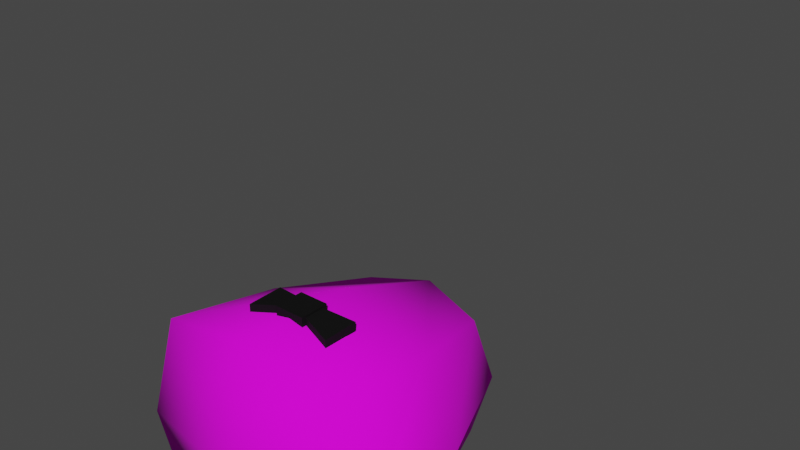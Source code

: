 # Source: Penguin.blend  (saved by Blender 4.0.36; exported with 4.5.12 LTS)
import bpy
from mathutils import Matrix  # noqa: F401  (used for matrix-valued properties, if any)

bpy.ops.wm.read_factory_settings(use_empty=True)
scene = bpy.context.scene
scene.name = 'Scene'

# ---- collections
col_collection = bpy.data.collections.new('Collection'); scene.collection.children.link(col_collection)

# ---- images (referenced by path relative to the original .blend; pixels are not part of the script)
import os
ASSET_DIR = os.environ.get("B2B_ASSET_DIR", "")  # directory of the original .blend (textures are referenced by path, not embedded)
HERE = os.path.dirname(os.path.abspath(__file__))  # packed textures are extracted next to this script under _unpacked/

def load_image(name, relpath, width, height, colorspace="sRGB"):
    """Load a texture the original file referenced (path relative to the .blend, or extracted next to this script)."""
    p = next((c for c in (os.path.join(HERE, relpath), os.path.join(ASSET_DIR, relpath)) if relpath and os.path.exists(c)), "")
    if p:
        img = bpy.data.images.load(p, check_existing=True)
        img.name = name
    else:  # same state as the original file: an image datablock whose file is absent (Cycles renders it pink)
        img = bpy.data.images.new(name, width, height)
        img.source = "FILE"
        img.filepath = "//" + (relpath or name)
    img.colorspace_settings.name = colorspace
    return img
img_penguin_body_texture_64x64_png = load_image('Penguin Body Texture 64x64.png', 'Penguin Body Texture 64x64.png', 1024, 1024, 'sRGB')
img_penguin_arms_texture_64x64_png = load_image('Penguin Arms Texture 64x64.png', 'Penguin Arms Texture 64x64.png', 1024, 1024, 'sRGB')
img_penguin_feet_texture_64x64_png = load_image('Penguin Feet Texture 64x64.png', 'Penguin Feet Texture 64x64.png', 1024, 1024, 'sRGB')
img_penguin_backpack_texture_64x64_png = load_image('Penguin Backpack Texture 64x64.png', 'Penguin Backpack Texture 64x64.png', 1024, 1024, 'sRGB')
img_penguin_beak_texture_64x64_png = load_image('Penguin Beak Texture 64x64.png', 'Penguin Beak Texture 64x64.png', 1024, 1024, 'sRGB')

# ---- materials (node trees are filled in below, after node groups)
mat_body = bpy.data.materials.new('Body')
mat_body.alpha_threshold = 0.0
mat_body.use_transparent_shadow = False
mat_body.line_color = (0.0, 0.0, 0.0, 1.0)
mat_arms = bpy.data.materials.new('Arms')
mat_arms.use_transparent_shadow = False
mat_feet = bpy.data.materials.new('Feet')
mat_feet.use_transparent_shadow = False
mat_backpack = bpy.data.materials.new('Backpack')
mat_backpack.use_transparent_shadow = False
mat_beak = bpy.data.materials.new('Beak')
mat_beak.use_transparent_shadow = False
mat_bowtie = bpy.data.materials.new('Bowtie')
mat_bowtie.use_transparent_shadow = False

# ---- material node trees
mat_body.use_nodes = True; mat_body.node_tree.nodes.clear()
_N = mat_body.node_tree.nodes; _L = mat_body.node_tree.links
n0 = _N.new('ShaderNodeOutputMaterial'); n0.name = 'Material Output'; n0.location = (300, 300)
n1 = _N.new('ShaderNodeTexImage'); n1.name = 'Image Texture'; n1.location = (-341, 184)
n1.image = img_penguin_body_texture_64x64_png
n1.interpolation = 'Closest'
n2 = _N.new('ShaderNodeBsdfPrincipled'); n2.name = 'Principled BSDF'; n2.location = (-7, 332)
n2.distribution = 'GGX'
n2.subsurface_method = 'RANDOM_WALK_SKIN'
n2.inputs[2].default_value = 1.0
n2.inputs[3].default_value = 1.45
n2.inputs[13].default_value = 0.203
n2.inputs[27].default_value = (0.0, 0.0, 0.0, 1.0)
n2.inputs[28].default_value = 1.0
_L.new(n2.outputs[0], n0.inputs[0])
_L.new(n1.outputs[0], n2.inputs[0])
n0.is_active_output = True
mat_arms.use_nodes = True; mat_arms.node_tree.nodes.clear()
_N = mat_arms.node_tree.nodes; _L = mat_arms.node_tree.links
n0 = _N.new('ShaderNodeBsdfPrincipled'); n0.name = 'Principled BSDF'; n0.location = (10, 300)
n0.distribution = 'GGX'
n0.subsurface_method = 'RANDOM_WALK_SKIN'
n0.inputs[2].default_value = 0.9091
n0.inputs[3].default_value = 1.45
n0.inputs[13].default_value = 0.1576
n0.inputs[27].default_value = (0.0, 0.0, 0.0, 1.0)
n0.inputs[28].default_value = 1.0
n1 = _N.new('ShaderNodeOutputMaterial'); n1.name = 'Material Output'; n1.location = (300, 300)
n2 = _N.new('ShaderNodeTexImage'); n2.name = 'Image Texture'; n2.location = (-339, 113)
n2.image = img_penguin_arms_texture_64x64_png
_L.new(n0.outputs[0], n1.inputs[0])
_L.new(n2.outputs[0], n0.inputs[0])
n1.is_active_output = True
mat_feet.use_nodes = True; mat_feet.node_tree.nodes.clear()
_N = mat_feet.node_tree.nodes; _L = mat_feet.node_tree.links
n0 = _N.new('ShaderNodeBsdfPrincipled'); n0.name = 'Principled BSDF'; n0.location = (10, 300)
n0.distribution = 'GGX'
n0.subsurface_method = 'RANDOM_WALK_SKIN'
n0.inputs[2].default_value = 1.0
n0.inputs[3].default_value = 1.45
n0.inputs[13].default_value = 0.1303
n0.inputs[27].default_value = (0.0, 0.0, 0.0, 1.0)
n0.inputs[28].default_value = 1.0
n1 = _N.new('ShaderNodeOutputMaterial'); n1.name = 'Material Output'; n1.location = (300, 300)
n2 = _N.new('ShaderNodeTexImage'); n2.name = 'Image Texture'; n2.location = (-347, 169)
n2.image = img_penguin_feet_texture_64x64_png
n2.interpolation = 'Closest'
_L.new(n0.outputs[0], n1.inputs[0])
_L.new(n2.outputs[0], n0.inputs[0])
n1.is_active_output = True
mat_backpack.use_nodes = True; mat_backpack.node_tree.nodes.clear()
_N = mat_backpack.node_tree.nodes; _L = mat_backpack.node_tree.links
n0 = _N.new('ShaderNodeBsdfPrincipled'); n0.name = 'Principled BSDF'; n0.location = (10, 300)
n0.distribution = 'GGX'
n0.subsurface_method = 'RANDOM_WALK_SKIN'
n0.inputs[2].default_value = 0.8455
n0.inputs[3].default_value = 1.45
n0.inputs[13].default_value = 0.197
n0.inputs[27].default_value = (0.0, 0.0, 0.0, 1.0)
n0.inputs[28].default_value = 1.0
n1 = _N.new('ShaderNodeOutputMaterial'); n1.name = 'Material Output'; n1.location = (300, 300)
n2 = _N.new('ShaderNodeTexImage'); n2.name = 'Image Texture'; n2.location = (-330, 138)
n2.image = img_penguin_backpack_texture_64x64_png
n2.interpolation = 'Closest'
_L.new(n0.outputs[0], n1.inputs[0])
_L.new(n2.outputs[0], n0.inputs[0])
n1.is_active_output = True
mat_beak.use_nodes = True; mat_beak.node_tree.nodes.clear()
_N = mat_beak.node_tree.nodes; _L = mat_beak.node_tree.links
n0 = _N.new('ShaderNodeBsdfPrincipled'); n0.name = 'Principled BSDF'; n0.location = (10, 300)
n0.distribution = 'GGX'
n0.subsurface_method = 'RANDOM_WALK_SKIN'
n0.inputs[2].default_value = 1.0
n0.inputs[3].default_value = 1.45
n0.inputs[13].default_value = 0.1606
n0.inputs[27].default_value = (0.0, 0.0, 0.0, 1.0)
n0.inputs[28].default_value = 1.0
n1 = _N.new('ShaderNodeOutputMaterial'); n1.name = 'Material Output'; n1.location = (300, 300)
n2 = _N.new('ShaderNodeTexImage'); n2.name = 'Image Texture'; n2.location = (-313, 179)
n2.image = img_penguin_beak_texture_64x64_png
n2.interpolation = 'Closest'
_L.new(n0.outputs[0], n1.inputs[0])
_L.new(n2.outputs[0], n0.inputs[0])
n1.is_active_output = True
mat_bowtie.use_nodes = True; mat_bowtie.node_tree.nodes.clear()
_N = mat_bowtie.node_tree.nodes; _L = mat_bowtie.node_tree.links
n0 = _N.new('ShaderNodeBsdfPrincipled'); n0.name = 'Principled BSDF'; n0.location = (10, 300)
n0.distribution = 'GGX'
n0.subsurface_method = 'RANDOM_WALK_SKIN'
n0.inputs[0].default_value = (0.002752, 0.002752, 0.002752, 1.0)
n0.inputs[2].default_value = 0.8222
n0.inputs[3].default_value = 1.45
n0.inputs[13].default_value = 0.2111
n0.inputs[27].default_value = (0.0, 0.0, 0.0, 1.0)
n0.inputs[28].default_value = 1.0
n1 = _N.new('ShaderNodeOutputMaterial'); n1.name = 'Material Output'; n1.location = (300, 300)
_L.new(n0.outputs[0], n1.inputs[0])
n1.is_active_output = True

# ---- world
world_world = bpy.data.worlds.new('World'); scene.world = world_world
world_world.use_nodes = True; world_world.node_tree.nodes.clear()
_N = world_world.node_tree.nodes; _L = world_world.node_tree.links
n0 = _N.new('ShaderNodeOutputWorld'); n0.name = 'World Output'; n0.location = (300, 300)
n1 = _N.new('ShaderNodeBackground'); n1.name = 'Background'; n1.location = (10, 300)
n1.inputs[0].default_value = (0.05088, 0.05088, 0.05088, 1.0)
_L.new(n1.outputs[0], n0.inputs[0])
n0.is_active_output = True
world_world.color = (0.05088, 0.05088, 0.05088)
world_world.use_sun_shadow = False
world_world.sun_shadow_jitter_overblur = 0.0

# ---- meshes
me_cube = bpy.data.meshes.new('Cube')
me_cube.from_pydata([(0.409, 0.409, 1.652), (0.6639, 0.6639, 0.2604), (0.409, -0.409, 1.652), (0.6639, -0.6639, 0.2604), (3.077e-09, 0.8094, 0.197), (0.5733, 0.5733, 0.964), (0.5733, -0.5733, 0.964), (-4.028e-09, -0.4987, 1.735), (0.4987, -2.559e-09, 1.735), (-5.58e-09, -0.8094, 0.197), (-9.801e-10, 0.4987, 1.735), (0.8094, -2.202e-09, 0.197), (-7.837e-09, 5.822e-09, 1.909), (1.236e-08, -0.7896, 0.964), (-4.343e-09, -7.149e-09, 0.06411), (0.7896, 8.759e-09, 0.964), (1.236e-08, 0.7896, 0.964)], [], [(0, 10, 12, 8), (8, 12, 7, 2), (3, 6, 13, 9), (6, 2, 7, 13), (4, 1, 11, 14), (14, 11, 3, 9), (1, 5, 15, 11), (5, 0, 8, 15), (15, 8, 2, 6), (11, 15, 6, 3), (16, 10, 0, 5), (4, 16, 5, 1)])
me_cube.polygons.foreach_set('use_smooth', [True] * 12)
_uv = me_cube.uv_layers.new(name='UVMap')
_uv.uv.foreach_set('vector', [0.04576, 0.7976, 0.1017, 0.7773, 0.1173, 0.8493, 0.04405, 0.8571, 0.04405, 0.8571, 0.1173, 0.8493, 0.1173, 0.9229, 0.05829, 0.9149, 0.129, 0.7484, 0.129, 0.8481, 0.04378, 0.8545, 0.0338, 0.7479, 0.129, 0.8481, 0.1231, 0.9493, 0.06633, 0.9672, 0.04378, 0.8545, 0.8959, 0.7301, 0.992, 0.7775, 0.9869, 0.8844, 0.8642, 0.8527, 0.8642, 0.8527, 0.9869, 0.8844, 0.9395, 0.9805, 0.8325, 0.9754, 0.9328, 0.06394, 0.8732, 0.5136, 0.4977, 0.4827, 0.5013, 0.009531, 0.8732, 0.5136, 0.7647, 0.9602, 0.4939, 0.9904, 0.4977, 0.4827, 0.4977, 0.4827, 0.4939, 0.9904, 0.2235, 0.9562, 0.1217, 0.508, 0.5013, 0.009531, 0.4977, 0.4827, 0.1217, 0.508, 0.06892, 0.05744, 0.128, 0.8525, 0.1145, 0.9667, 0.05644, 0.9534, 0.04254, 0.853, 0.1295, 0.7455, 0.128, 0.8525, 0.04254, 0.853, 0.03464, 0.7535])
me_cube.materials.append(mat_body)
me_cube.use_mirror_vertex_groups = False
me_cube.update()
me_cube_001 = bpy.data.meshes.new('Cube.001')
me_cube_001.from_pydata([(1.091, 0.0, 0.1348), (0.7161, 0.0, 1.082), (0.8302, -0.2667, 0.4261), (0.8302, 0.2667, 0.4261), (1.082, 0.2667, 0.5257), (1.082, -0.2667, 0.5257)], [], [(2, 1, 3), (3, 1, 4), (4, 1, 5), (5, 1, 2), (0, 5, 2), (0, 4, 5), (0, 3, 4), (0, 2, 3)])
me_cube_001.polygons.foreach_set('use_smooth', [True] * 8)
_uv = me_cube_001.uv_layers.new(name='UVMap')
_uv.uv.foreach_set('vector', [0.9548, 0.2067, 0.9084, 0.5961, 0.6731, 0.2824, 0.03066, 0.6733, 0.3642, 0.1147, 0.2609, 0.6359, 0.2609, 0.6359, 0.3642, 0.1147, 0.5101, 0.6256, 0.5101, 0.6256, 0.3642, 0.1147, 0.7427, 0.6439, 0.4001, 0.984, 0.5101, 0.6256, 0.7427, 0.6439, 0.4001, 0.984, 0.2609, 0.6359, 0.5101, 0.6256, 0.4001, 0.984, 0.03066, 0.6733, 0.2609, 0.6359, 0.7585, 0.038, 0.9548, 0.2067, 0.6731, 0.2824])
me_cube_001.materials.append(mat_arms)
me_cube_001.update()
me_cube_002 = bpy.data.meshes.new('Cube.002')
me_cube_002.from_pydata([(0.3125, -0.5474, -0.08922), (0.3125, -0.5474, 0.08922), (0.1883, 0.1597, -0.08922), (0.1883, 0.1597, 0.08922), (0.9045, -0.2316, -0.08922), (0.9045, -0.2316, 0.08922), (0.3864, 0.2654, -0.08922), (0.3864, 0.2654, 0.08922), (0.1519, -0.2464, -0.08922), (0.1519, -0.2464, 0.08922), (0.7439, 0.06944, -0.08922), (0.7439, 0.06944, 0.08922)], [], [(8, 9, 3, 2), (2, 3, 7, 6), (10, 11, 5, 4), (4, 5, 1, 0), (8, 10, 4, 0), (11, 9, 1, 5), (7, 3, 9, 11), (2, 6, 10, 8), (6, 7, 11, 10), (0, 1, 9, 8)])
me_cube_002.polygons.foreach_set('use_smooth', [True] * 10)
_uv = me_cube_002.uv_layers.new(name='UVMap')
_uv.uv.foreach_set('vector', [0.8637, 0.6045, 0.8238, 0.6045, 0.8238, 0.5133, 0.8637, 0.5133, 0.8637, 0.5133, 0.8238, 0.5133, 0.8238, 0.4631, 0.8637, 0.4631, 0.8637, 0.3719, 0.8238, 0.3719, 0.8238, 0.2956, 0.8637, 0.2956, 0.6719, 0.4312, 0.6719, 0.5997, 0.03816, 0.5997, 0.03816, 0.4312, 0.03816, 0.109, 0.6719, 0.109, 0.6719, 0.4312, 0.03816, 0.4312, 0.6719, 0.922, 0.03816, 0.922, 0.03816, 0.5997, 0.6719, 0.5997, 0.8238, 0.4631, 0.8238, 0.5133, 0.7475, 0.5633, 0.7475, 0.4132, 0.8637, 0.5133, 0.8637, 0.4631, 0.94, 0.4132, 0.94, 0.5633, 0.8637, 0.4631, 0.8238, 0.4631, 0.8238, 0.3719, 0.8637, 0.3719, 0.8637, 0.6809, 0.8238, 0.6809, 0.8238, 0.6045, 0.8637, 0.6045])
me_cube_002.materials.append(mat_feet)
me_cube_002.update()
me_cube_003 = bpy.data.meshes.new('Cube.003')
me_cube_003.from_pydata([(0.444, 0.8117, 0.367), (0.444, 0.7056, 1.249), (0.444, 1.182, 0.4116), (0.444, 1.076, 1.293), (0.444, 1.111, 0.9994), (0.444, 1.146, 0.7055), (0.444, 0.741, 0.9548), (0.444, 0.7763, 0.6609), (2.277e-09, 1.182, 0.4116), (2.277e-09, 1.076, 1.293), (2.277e-09, 0.8117, 0.367), (2.277e-09, 0.7056, 1.249), (2.277e-09, 0.7763, 0.6609), (2.277e-09, 0.741, 0.9548), (2.277e-09, 1.146, 0.7055), (2.277e-09, 1.111, 0.9994), (-0.444, 0.8117, 0.367), (-0.444, 0.7056, 1.249), (-0.444, 1.182, 0.4116), (-0.444, 1.076, 1.293), (-0.444, 1.111, 0.9994), (-0.444, 1.146, 0.7055), (-0.444, 0.741, 0.9548), (-0.444, 0.7763, 0.6609)], [], [(15, 9, 3, 4), (8, 2, 0, 10), (2, 5, 7, 0), (5, 4, 6, 7), (8, 14, 5, 2), (14, 15, 4, 5), (7, 6, 13, 12), (0, 7, 12, 10), (3, 9, 11, 1), (6, 1, 11, 13), (4, 3, 1, 6), (15, 20, 19, 9), (8, 10, 16, 18), (18, 16, 23, 21), (21, 23, 22, 20), (8, 18, 21, 14), (14, 21, 20, 15), (23, 12, 13, 22), (16, 10, 12, 23), (19, 17, 11, 9), (22, 13, 11, 17), (20, 22, 17, 19)])
_uv = me_cube_003.uv_layers.new(name='UVMap')
_uv.uv.foreach_set('vector', [0.5149, 0.1652, 0.5149, 0.4461, 0.0773, 0.4461, 0.0773, 0.1652, 0.5075, 0.1652, 0.9472, 0.1652, 0.9472, 0.7848, 0.5075, 0.7848, 0.0773, 0.1652, 0.3628, 0.1652, 0.3628, 0.7848, 0.0773, 0.7848, 0.3628, 0.1652, 0.6557, 0.1652, 0.6557, 0.7848, 0.3628, 0.7848, 0.5141, 0.7848, 0.5141, 0.4675, 0.9472, 0.4675, 0.9472, 0.7848, 0.5141, 0.4675, 0.5141, 0.1652, 0.9472, 0.1652, 0.9472, 0.4675, 0.9472, 0.3719, 0.9472, 0.564, 0.5141, 0.564, 0.5141, 0.3719, 0.9472, 0.1652, 0.9472, 0.3719, 0.5141, 0.3719, 0.5141, 0.1652, 0.0773, 0.4461, 0.5149, 0.4461, 0.5149, 0.7848, 0.0773, 0.7848, 0.9472, 0.564, 0.9472, 0.7848, 0.5141, 0.7848, 0.5141, 0.564, 0.6557, 0.1652, 0.9472, 0.1652, 0.9472, 0.7848, 0.6557, 0.7848, 0.5149, 0.1652, 0.9472, 0.1652, 0.9472, 0.4461, 0.5149, 0.4461, 0.5075, 0.1652, 0.5075, 0.7848, 0.0773, 0.7848, 0.0773, 0.1652, 0.9472, 0.1652, 0.9472, 0.7848, 0.6515, 0.7848, 0.6515, 0.1652, 0.6515, 0.1652, 0.6515, 0.7848, 0.3586, 0.7848, 0.3586, 0.1652, 0.5141, 0.7848, 0.0773, 0.7848, 0.0773, 0.4675, 0.5141, 0.4675, 0.5141, 0.4675, 0.0773, 0.4675, 0.0773, 0.1652, 0.5141, 0.1652, 0.0773, 0.3719, 0.5141, 0.3719, 0.5141, 0.564, 0.0773, 0.564, 0.0773, 0.1652, 0.5141, 0.1652, 0.5141, 0.3719, 0.0773, 0.3719, 0.9472, 0.4461, 0.9472, 0.7848, 0.5149, 0.7848, 0.5149, 0.4461, 0.0773, 0.564, 0.5141, 0.564, 0.5141, 0.7848, 0.0773, 0.7848, 0.3586, 0.1652, 0.3586, 0.7848, 0.0773, 0.7848, 0.0773, 0.1652])
me_cube_003.materials.append(mat_backpack)
me_cube_003.update()
me_cube_005 = bpy.data.meshes.new('Cube.005')
me_cube_005.from_pydata([(0.0, -1.47, 0.9948), (-0.381, -0.5002, 0.7036), (-0.381, -0.5002, 1.286), (0.381, -0.5002, 0.7036), (0.381, -0.5002, 1.286), (0.0, -0.6383, 0.7036), (0.0, -0.6383, 1.286)], [], [(0, 2, 1), (5, 6, 4, 3), (3, 4, 0), (1, 5, 0), (4, 6, 0), (1, 2, 6, 5), (0, 6, 2), (0, 5, 3)])
me_cube_005.polygons.foreach_set('use_smooth', [True] * 8)
_uv = me_cube_005.uv_layers.new(name='UVMap')
_uv.uv.foreach_set('vector', [0.9648, 0.06184, 0.9665, 0.2855, 0.8503, 0.254, 0.8061, 0.8802, 0.9566, 0.8802, 0.9566, 0.9787, 0.8061, 0.9787, 0.9638, 0.287, 0.8478, 0.2546, 0.9638, 0.06337, 0.4856, 0.05437, 0.6772, 0.05288, 0.6811, 0.5616, 0.664, 0.9811, 0.3404, 0.9806, 0.3418, 0.1212, 0.8061, 0.7818, 0.9566, 0.7818, 0.9566, 0.8802, 0.8061, 0.8802, 0.3418, 0.1212, 0.3404, 0.9806, 0.01689, 0.9801, 0.6811, 0.5616, 0.6772, 0.05288, 0.8687, 0.05138])
me_cube_005.materials.append(mat_beak)
me_cube_005.use_mirror_vertex_groups = False
me_cube_005.update()
me_cube_006 = bpy.data.meshes.new('Cube.006')
me_cube_006.from_pydata([(0.09567, -0.8279, 0.6906), (0.09567, -0.8279, 0.5581), (0.09567, -0.7713, 0.5581), (0.09567, -0.7713, 0.6906), (0.09567, -0.8405, 0.5287), (0.09567, -0.8405, 0.72), (0.09567, -0.7587, 0.5287), (0.09567, -0.7587, 0.72), (0.0, -0.7587, 0.5287), (0.0, -0.7587, 0.72), (0.0, -0.8405, 0.5287), (0.0, -0.8405, 0.72), (0.2835, -0.7332, 0.7418), (0.2835, -0.7898, 0.7418), (0.2835, -0.7898, 0.5069), (0.2835, -0.7332, 0.5069)], [], [(6, 7, 3, 2), (8, 9, 7, 6), (5, 4, 1, 0), (7, 5, 0, 3), (8, 6, 4, 10), (4, 6, 2, 1), (7, 9, 11, 5), (15, 12, 13, 14), (4, 5, 11, 10), (0, 1, 14, 13), (3, 0, 13, 12), (1, 2, 15, 14), (2, 3, 12, 15)])
_uv = me_cube_006.uv_layers.new(name='UVMap')
_uv.uv.foreach_set('vector', [0.375, 0.5, 0.625, 0.5, 0.625, 0.5, 0.375, 0.5, 0.375, 0.375, 0.625, 0.375, 0.625, 0.5, 0.375, 0.5, 0.625, 0.75, 0.375, 0.75, 0.375, 0.75, 0.625, 0.75, 0.625, 0.5, 0.625, 0.75, 0.625, 0.75, 0.625, 0.5, 0.25, 0.5, 0.375, 0.5, 0.375, 0.75, 0.25, 0.75, 0.375, 0.75, 0.375, 0.5, 0.375, 0.5, 0.375, 0.75, 0.625, 0.5, 0.75, 0.5, 0.75, 0.75, 0.625, 0.75, 0.375, 0.5, 0.625, 0.5, 0.625, 0.75, 0.375, 0.75, 0.375, 0.75, 0.625, 0.75, 0.625, 0.875, 0.375, 0.875, 0.625, 0.75, 0.375, 0.75, 0.375, 0.75, 0.625, 0.75, 0.625, 0.5, 0.625, 0.75, 0.625, 0.75, 0.625, 0.5, 0.375, 0.75, 0.375, 0.5, 0.375, 0.5, 0.375, 0.75, 0.375, 0.5, 0.625, 0.5, 0.625, 0.5, 0.375, 0.5])
me_cube_006.materials.append(mat_bowtie)
me_cube_006.update()
me_cube_004 = bpy.data.meshes.new('Cube.004')
me_cube_004.from_pydata([(-0.3125, -0.5474, -0.08922), (-0.3125, -0.5474, 0.08922), (-0.1883, 0.1597, -0.08922), (-0.1883, 0.1597, 0.08922), (-0.9045, -0.2316, -0.08922), (-0.9045, -0.2316, 0.08922), (-0.3864, 0.2654, -0.08922), (-0.3864, 0.2654, 0.08922), (-0.1519, -0.2464, -0.08922), (-0.1519, -0.2464, 0.08922), (-0.7439, 0.06944, -0.08922), (-0.7439, 0.06944, 0.08922)], [], [(8, 2, 3, 9), (2, 6, 7, 3), (10, 4, 5, 11), (4, 0, 1, 5), (8, 0, 4, 10), (11, 5, 1, 9), (7, 11, 9, 3), (2, 8, 10, 6), (6, 10, 11, 7), (0, 8, 9, 1)])
me_cube_004.polygons.foreach_set('use_smooth', [True] * 10)
_uv = me_cube_004.uv_layers.new(name='UVMap')
_uv.uv.foreach_set('vector', [0.8637, 0.6045, 0.8637, 0.5133, 0.8238, 0.5133, 0.8238, 0.6045, 0.8637, 0.5133, 0.8637, 0.4631, 0.8238, 0.4631, 0.8238, 0.5133, 0.8637, 0.3719, 0.8637, 0.2956, 0.8238, 0.2956, 0.8238, 0.3719, 0.6719, 0.4312, 0.03816, 0.4312, 0.03816, 0.5997, 0.6719, 0.5997, 0.03816, 0.109, 0.03816, 0.4312, 0.6719, 0.4312, 0.6719, 0.109, 0.6719, 0.922, 0.6719, 0.5997, 0.03816, 0.5997, 0.03816, 0.922, 0.8238, 0.4631, 0.7475, 0.4132, 0.7475, 0.5633, 0.8238, 0.5133, 0.8637, 0.5133, 0.94, 0.5633, 0.94, 0.4132, 0.8637, 0.4631, 0.8637, 0.4631, 0.8637, 0.3719, 0.8238, 0.3719, 0.8238, 0.4631, 0.8637, 0.6809, 0.8637, 0.6045, 0.8238, 0.6045, 0.8238, 0.6809])
me_cube_004.materials.append(mat_feet)
me_cube_004.update()
me_cube_007 = bpy.data.meshes.new('Cube.007')
me_cube_007.from_pydata([(-1.091, 0.0, 0.1348), (-0.7161, 0.0, 1.082), (-0.8302, -0.2667, 0.4261), (-0.8302, 0.2667, 0.4261), (-1.082, 0.2667, 0.5257), (-1.082, -0.2667, 0.5257)], [], [(2, 3, 1), (3, 4, 1), (4, 5, 1), (5, 2, 1), (0, 2, 5), (0, 5, 4), (0, 4, 3), (0, 3, 2)])
me_cube_007.polygons.foreach_set('use_smooth', [True] * 8)
_uv = me_cube_007.uv_layers.new(name='UVMap')
_uv.uv.foreach_set('vector', [0.9548, 0.2067, 0.6731, 0.2824, 0.9084, 0.5961, 0.03066, 0.6733, 0.2609, 0.6359, 0.3642, 0.1147, 0.2609, 0.6359, 0.5101, 0.6256, 0.3642, 0.1147, 0.5101, 0.6256, 0.7427, 0.6439, 0.3642, 0.1147, 0.4001, 0.984, 0.7427, 0.6439, 0.5101, 0.6256, 0.4001, 0.984, 0.5101, 0.6256, 0.2609, 0.6359, 0.4001, 0.984, 0.2609, 0.6359, 0.03066, 0.6733, 0.7585, 0.038, 0.6731, 0.2824, 0.9548, 0.2067])
me_cube_007.materials.append(mat_arms)
me_cube_007.update()
arm_armature = bpy.data.armatures.new('Armature')  # bones are not reproduced

# ---- objects
ob_cube = bpy.data.objects.new('Cube', me_cube)
ob_cube_001 = bpy.data.objects.new('Cube.001', me_cube_001)
ob_cube_002 = bpy.data.objects.new('Cube.002', me_cube_002)
ob_cube_003 = bpy.data.objects.new('Cube.003', me_cube_003)
ob_cube_004 = bpy.data.objects.new('Cube.004', me_cube_005)
ob_cube_005 = bpy.data.objects.new('Cube.005', me_cube_006)
ob_armature = bpy.data.objects.new('Armature', arm_armature)
ob_cube_006 = bpy.data.objects.new('Cube.006', me_cube_004)
ob_cube_007 = bpy.data.objects.new('Cube.007', me_cube_007)

# ---- transforms, parenting, visibility, modifiers, constraints
ob_cube.parent = ob_armature
ob_cube.matrix_parent_inverse = Matrix(((1.0, -0.0, 0.0, -1.162e-06), (-0.0, 0.0, 1.0, -1.593), (0.0, -1.0, 0.0, -0.0), (0.0, 0.0, -0.0, 1.0)))
ob_cube.location = (0.0, 0.0, 0.0)
ob_cube.lock_rotations_4d = False
ob_cube.empty_display_type = 'ARROWS'
ob_cube.lineart.crease_threshold = 0.0
_m = ob_cube.modifiers.new('Mirror', 'MIRROR')
ob_cube_001.parent = ob_armature
ob_cube_001.matrix_parent_inverse = Matrix(((-0.9297, -0.001553, -0.3682, 1.064), (0.3682, 4.313e-08, -0.9297, -0.2765), (0.001444, -1.0, 0.0005719, -0.001653), (-0.0, 0.0, -0.0, 1.0)))
ob_cube_001.location = (0.0, 0.0, 0.0)
ob_cube_002.parent = ob_armature
ob_cube_002.matrix_parent_inverse = Matrix(((-1.0, -8.663e-07, 0.0, 0.4479), (1.033e-13, -1.192e-07, -1.0, 1.683e-07), (8.663e-07, -1.0, 0.0, -0.08848), (-0.0, 0.0, -0.0, 1.0)))
ob_cube_002.location = (0.0, 0.0, 0.0)
ob_cube_003.parent = ob_armature
ob_cube_003.matrix_parent_inverse = Matrix(((1.0, -0.0, 0.0, -1.162e-06), (-0.0, 0.0, 1.0, -1.593), (0.0, -1.0, 0.0, -0.0), (0.0, 0.0, -0.0, 1.0)))
ob_cube_003.location = (0.0, 0.0, 0.0)
ob_cube_004.parent = ob_armature
ob_cube_004.matrix_parent_inverse = Matrix(((1.0, -2.901e-14, -3.894e-07, 3.874e-07), (2.901e-14, -1.0, 1.49e-07, -1.438), (-3.894e-07, -1.49e-07, -1.0, 0.9948), (-0.0, 0.0, -0.0, 1.0)))
ob_cube_004.location = (0.0, 0.0, 2.409e-08)
ob_cube_004.lock_rotations_4d = False
ob_cube_004.empty_display_type = 'ARROWS'
ob_cube_004.lineart.crease_threshold = 0.0
ob_cube_005.parent = ob_armature
ob_cube_005.matrix_parent_inverse = Matrix(((1.0, -0.0, 0.0, -1.162e-06), (-0.0, 0.0, 1.0, -1.593), (0.0, -1.0, 0.0, -0.0), (0.0, 0.0, -0.0, 1.0)))
ob_cube_005.location = (0.0, 0.0, 0.0)
_m = ob_cube_005.modifiers.new('Mirror', 'MIRROR')
ob_armature.location = (0.0, 0.0, 0.0)
ob_armature.show_in_front = True
ob_cube_006.parent = ob_armature
ob_cube_006.matrix_parent_inverse = Matrix(((-1.0, 8.663e-07, -0.0, -0.4479), (-1.033e-13, -1.192e-07, -1.0, 1.683e-07), (-8.663e-07, -1.0, -0.0, -0.08848), (0.0, 0.0, 0.0, 1.0)))
ob_cube_006.location = (0.0, 0.0, 0.0)
ob_cube_007.parent = ob_armature
ob_cube_007.matrix_parent_inverse = Matrix(((-0.9297, 0.001553, 0.3682, -1.064), (-0.3682, 4.313e-08, -0.9297, -0.2765), (-0.001444, -1.0, 0.0005719, -0.001653), (0.0, -0.0, -0.0, 1.0)))
ob_cube_007.location = (0.0, 0.0, 0.0)

# ---- collection membership
col_collection.objects.link(ob_cube)
col_collection.objects.link(ob_cube_001)
col_collection.objects.link(ob_cube_002)
col_collection.objects.link(ob_cube_003)
col_collection.objects.link(ob_cube_004)
col_collection.objects.link(ob_cube_005)
col_collection.objects.link(ob_armature)
col_collection.objects.link(ob_cube_006)
col_collection.objects.link(ob_cube_007)

# ---- scene / render settings (as saved in the file)
scene.frame_start = 1; scene.frame_end = 490; scene.frame_set(1)
scene.render.engine = 'BLENDER_EEVEE_NEXT'
scene.render.fps = 30
scene.cycles.sampling_pattern = 'TABULATED_SOBOL'
scene.cycles.use_light_tree = False
scene.view_settings.view_transform = 'Filmic'
bpy.context.view_layer.update()

# ---- added for rendering (the .blend has no active camera and no usable light): camera, sun
cam_auto = bpy.data.cameras.new('AutoCamera')
cam_auto.lens = 50.0
cam_auto.sensor_width = 36.0
cam_auto.clip_end = 1000.0
ob_auto_camera = bpy.data.objects.new('AutoCamera', cam_auto)
scene.collection.objects.link(ob_auto_camera)
ob_auto_camera.location = (3.67578, -4.55478, 3.9366)
ob_auto_camera.rotation_euler = (1.09748, -7.21219e-08, 0.694738)
scene.camera = ob_auto_camera
light_auto_sun = bpy.data.lights.new('AutoSun', 'SUN')
light_auto_sun.energy = 3.0
light_auto_sun.angle = 0.0523599
ob_auto_sun = bpy.data.objects.new('AutoSun', light_auto_sun)
scene.collection.objects.link(ob_auto_sun)
ob_auto_sun.rotation_euler = (0.872665, 0.174533, 0.523599)
bpy.context.view_layer.update()
